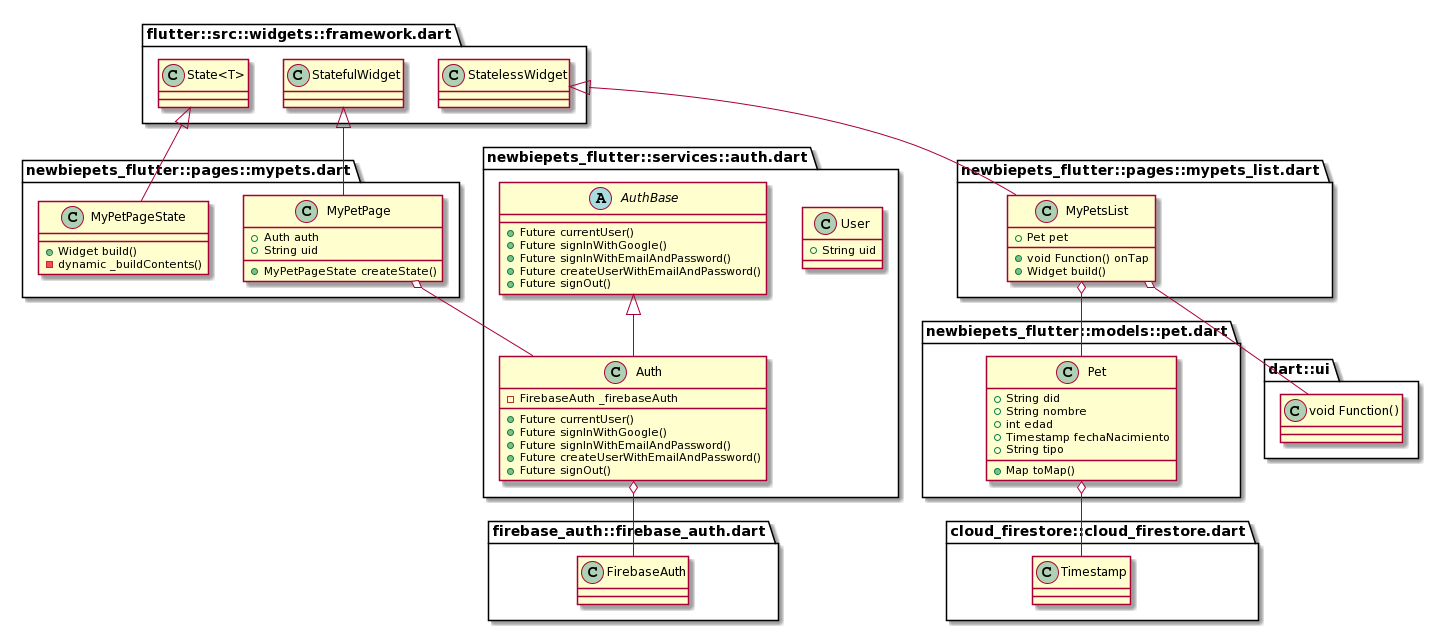

The diagram above was rendered by PlantUML. Its source (embedded in the PNG):
@startuml
set namespaceSeparator ::

class "newbiepets_flutter::models::pet.dart::Pet" {
  +String did
  +String nombre
  +int edad
  +Timestamp fechaNacimiento
  +String tipo
  +Map toMap()
}

"newbiepets_flutter::models::pet.dart::Pet" o-- "cloud_firestore::cloud_firestore.dart::Timestamp"

class "newbiepets_flutter::pages::mypets.dart::MyPetPage" {
  +Auth auth
  +String uid
  +MyPetPageState createState()
}

"newbiepets_flutter::pages::mypets.dart::MyPetPage" o-- "newbiepets_flutter::services::auth.dart::Auth"
"flutter::src::widgets::framework.dart::StatefulWidget" <|-- "newbiepets_flutter::pages::mypets.dart::MyPetPage"

class "newbiepets_flutter::pages::mypets.dart::MyPetPageState" {
  +Widget build()
  -dynamic _buildContents()
}

"flutter::src::widgets::framework.dart::State<T>" <|-- "newbiepets_flutter::pages::mypets.dart::MyPetPageState"

class "newbiepets_flutter::pages::mypets_list.dart::MyPetsList" {
  +Pet pet
  +void Function() onTap
  +Widget build()
}

"newbiepets_flutter::pages::mypets_list.dart::MyPetsList" o-- "newbiepets_flutter::models::pet.dart::Pet"
"newbiepets_flutter::pages::mypets_list.dart::MyPetsList" o-- "dart::ui::void Function()"
"flutter::src::widgets::framework.dart::StatelessWidget" <|-- "newbiepets_flutter::pages::mypets_list.dart::MyPetsList"

class "newbiepets_flutter::services::auth.dart::User" {
  +String uid
}

abstract class "newbiepets_flutter::services::auth.dart::AuthBase" {
  +Future currentUser()
  +Future signInWithGoogle()
  +Future signInWithEmailAndPassword()
  +Future createUserWithEmailAndPassword()
  +Future signOut()
}

class "newbiepets_flutter::services::auth.dart::Auth" {
  -FirebaseAuth _firebaseAuth
  +Future currentUser()
  +Future signInWithGoogle()
  +Future signInWithEmailAndPassword()
  +Future createUserWithEmailAndPassword()
  +Future signOut()
}

"newbiepets_flutter::services::auth.dart::Auth" o-- "firebase_auth::firebase_auth.dart::FirebaseAuth"
"newbiepets_flutter::services::auth.dart::AuthBase" <|-- "newbiepets_flutter::services::auth.dart::Auth"
@enduml